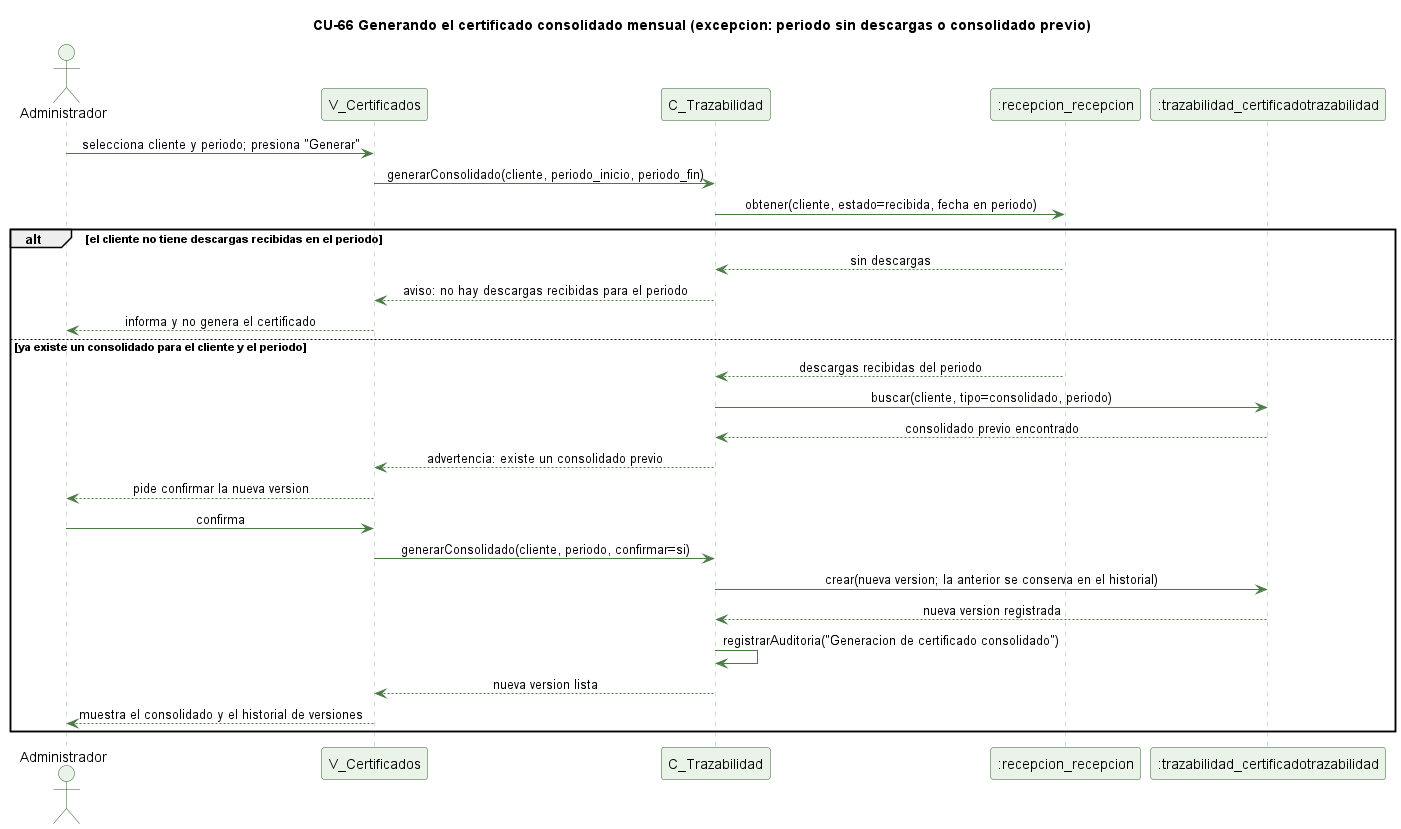

The diagram above was rendered by PlantUML. Its source (embedded in the PNG):
@startuml cu66-certificado-consolidado-excepcion
' CU-66 Generando el certificado consolidado mensual de un cliente - excepcion
skinparam backgroundColor #FFFFFF
skinparam shadowing false
skinparam defaultFontName Helvetica
skinparam sequenceMessageAlign center
skinparam ParticipantBackgroundColor #EAF3E7
skinparam ParticipantBorderColor #2E5E2A
skinparam ActorBackgroundColor #EAF3E7
skinparam ActorBorderColor #2E5E2A
skinparam sequenceLifeLineBorderColor #9CC49A
skinparam ArrowColor #4B7A46

title CU-66 Generando el certificado consolidado mensual (excepcion: periodo sin descargas o consolidado previo)

actor Administrador
participant "V_Certificados" as V
participant "C_Trazabilidad" as C
participant ":recepcion_recepcion" as R
participant ":trazabilidad_certificadotrazabilidad" as CT

Administrador -> V : selecciona cliente y periodo; presiona "Generar"
V -> C : generarConsolidado(cliente, periodo_inicio, periodo_fin)
C -> R : obtener(cliente, estado=recibida, fecha en periodo)
alt el cliente no tiene descargas recibidas en el periodo
  R --> C : sin descargas
  C --> V : aviso: no hay descargas recibidas para el periodo
  V --> Administrador : informa y no genera el certificado
else ya existe un consolidado para el cliente y el periodo
  R --> C : descargas recibidas del periodo
  C -> CT : buscar(cliente, tipo=consolidado, periodo)
  CT --> C : consolidado previo encontrado
  C --> V : advertencia: existe un consolidado previo
  V --> Administrador : pide confirmar la nueva version
  Administrador -> V : confirma
  V -> C : generarConsolidado(cliente, periodo, confirmar=si)
  C -> CT : crear(nueva version; la anterior se conserva en el historial)
  CT --> C : nueva version registrada
  C -> C : registrarAuditoria("Generacion de certificado consolidado")
  C --> V : nueva version lista
  V --> Administrador : muestra el consolidado y el historial de versiones
end

@enduml